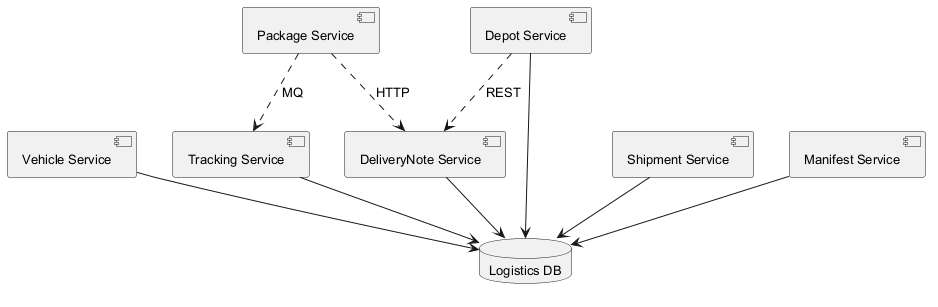

The diagram above was rendered by PlantUML. Its source (embedded in the PNG):
@startuml
skinparam backgroundColor #FFFFFF
skinparam classBackgroundColor #E8F4FA
skinparam classBorderColor #2C7DA0
skinparam defaultFontSize 13
component "Vehicle Service" as C_VehicleService
component "Tracking Service" as C_TrackingService
component "Shipment Service" as C_ShipmentService
component "DeliveryNote Service" as C_DeliveryNoteService
component "Package Service" as C_PackageService
component "Depot Service" as C_DepotService
component "Manifest Service" as C_ManifestService
database "Logistics DB" as DB_logistics
C_VehicleService --> DB_logistics
C_TrackingService --> DB_logistics
C_ShipmentService --> DB_logistics
C_DeliveryNoteService --> DB_logistics
C_DepotService --> DB_logistics
C_ManifestService --> DB_logistics
C_PackageService ..> C_TrackingService : MQ
C_DepotService ..> C_DeliveryNoteService : REST
C_PackageService ..> C_DeliveryNoteService : HTTP
@enduml